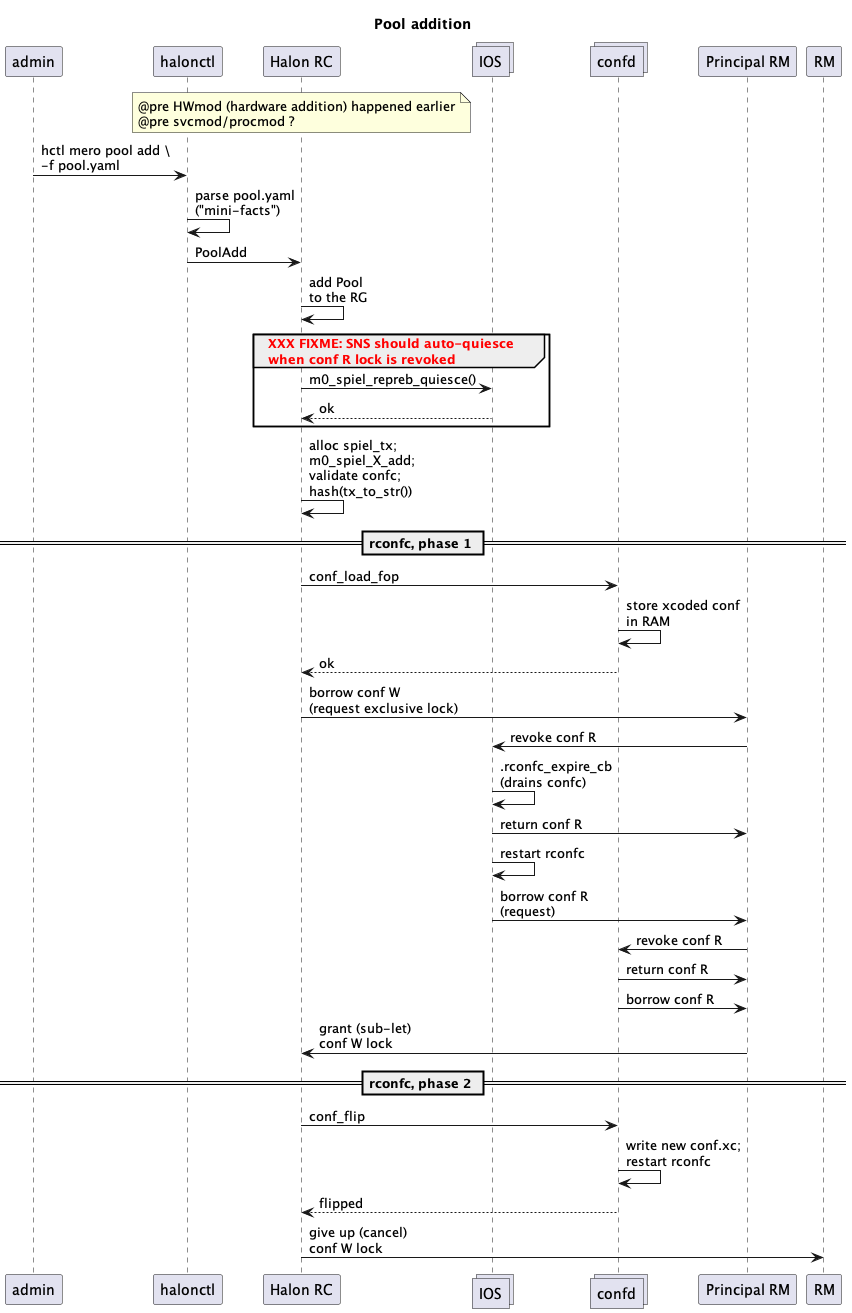

The diagram above was rendered by PlantUML. Its source (embedded in the PNG):
@startuml
title Pool addition

participant admin
participant halonctl as hctl
participant "Halon RC" as RC
collections IOS as ios
collections confd
participant "Principal RM" as rm

note over RC
    @pre HWmod (hardware addition) happened earlier
    @pre svcmod/procmod ?
end note
admin -> hctl: hctl mero pool add \\\n-f pool.yaml
hctl -> hctl: parse pool.yaml\n("mini-facts")

hctl -> RC: PoolAdd
RC -> RC: add Pool\nto the RG

group <font color=red>XXX FIXME: SNS should auto-quiesce\n<font color=red>when conf R lock is revoked
RC -> ios: m0_spiel_repreb_quiesce()
RC <-- ios: ok
end group

RC -> RC: alloc spiel_tx;\nm0_spiel_X_add;\nvalidate confc;\nhash(tx_to_str())

== rconfc, phase 1 ==

RC -> confd: conf_load_fop
confd -> confd: store xcoded conf\nin RAM
RC <-- confd: ok
RC -> rm: borrow conf W\n(request exclusive lock)
rm -> ios: revoke conf R
ios -> ios: .rconfc_expire_cb\n(drains confc)
ios -> rm: return conf R
ios -> ios: restart rconfc
ios -> rm: borrow conf R\n(request)

rm -> confd: revoke conf R
rm <- confd: return conf R
rm <- confd: borrow conf R

RC <- rm: grant (sub-let)\nconf W lock

== rconfc, phase 2 ==

RC -> confd: conf_flip
confd -> confd: write new conf.xc;\nrestart rconfc
RC <-- confd: flipped
RC -> RM: give up (cancel)\nconf W lock
@enduml